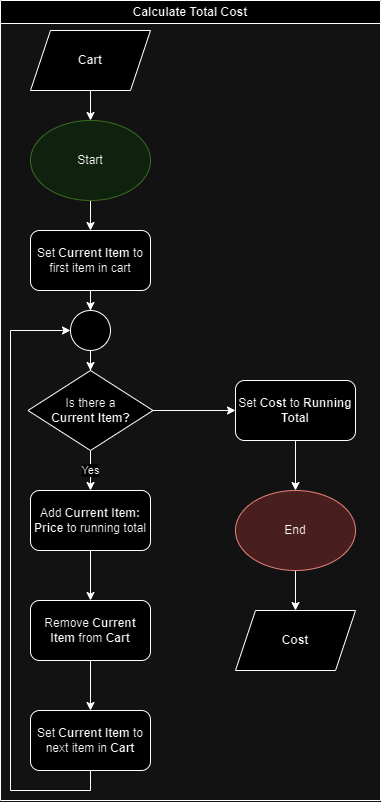

The diagram above was exported from draw.io. Its source (the exported page's mxGraphModel, read from the mxfile embedded in the PNG):
<mxGraphModel dx="1728" dy="922" grid="1" gridSize="10" guides="1" tooltips="1" connect="1" arrows="1" fold="1" page="1" pageScale="1" pageWidth="850" pageHeight="1100" math="0" shadow="0">
  <root>
    <mxCell id="0" />
    <mxCell id="1" parent="0" />
    <mxCell id="HbAws9196qEBHbhDMuGA-1" value="Calculate Total Cost" style="swimlane;whiteSpace=wrap;html=1;" vertex="1" parent="1">
      <mxGeometry x="10" y="140" width="380" height="800" as="geometry" />
    </mxCell>
    <mxCell id="HbAws9196qEBHbhDMuGA-15" value="" style="edgeStyle=orthogonalEdgeStyle;rounded=0;orthogonalLoop=1;jettySize=auto;html=1;" edge="1" parent="HbAws9196qEBHbhDMuGA-1" source="HbAws9196qEBHbhDMuGA-2" target="HbAws9196qEBHbhDMuGA-3">
      <mxGeometry relative="1" as="geometry" />
    </mxCell>
    <mxCell id="HbAws9196qEBHbhDMuGA-2" value="&lt;b&gt;Cart&lt;/b&gt;" style="shape=parallelogram;perimeter=parallelogramPerimeter;whiteSpace=wrap;html=1;fixedSize=1;" vertex="1" parent="HbAws9196qEBHbhDMuGA-1">
      <mxGeometry x="30" y="30" width="120" height="60" as="geometry" />
    </mxCell>
    <mxCell id="HbAws9196qEBHbhDMuGA-27" value="" style="edgeStyle=orthogonalEdgeStyle;rounded=0;orthogonalLoop=1;jettySize=auto;html=1;" edge="1" parent="HbAws9196qEBHbhDMuGA-1" source="HbAws9196qEBHbhDMuGA-3" target="HbAws9196qEBHbhDMuGA-22">
      <mxGeometry relative="1" as="geometry" />
    </mxCell>
    <mxCell id="HbAws9196qEBHbhDMuGA-3" value="Start" style="ellipse;whiteSpace=wrap;html=1;fillColor=#d5e8d4;strokeColor=#82b366;" vertex="1" parent="HbAws9196qEBHbhDMuGA-1">
      <mxGeometry x="30" y="120" width="120" height="80" as="geometry" />
    </mxCell>
    <mxCell id="HbAws9196qEBHbhDMuGA-5" value="&lt;b&gt;Cost&lt;/b&gt;" style="shape=parallelogram;perimeter=parallelogramPerimeter;whiteSpace=wrap;html=1;fixedSize=1;" vertex="1" parent="HbAws9196qEBHbhDMuGA-1">
      <mxGeometry x="235" y="610" width="120" height="60" as="geometry" />
    </mxCell>
    <mxCell id="HbAws9196qEBHbhDMuGA-25" value="Yes" style="edgeStyle=orthogonalEdgeStyle;rounded=0;orthogonalLoop=1;jettySize=auto;html=1;" edge="1" parent="HbAws9196qEBHbhDMuGA-1" source="HbAws9196qEBHbhDMuGA-7" target="HbAws9196qEBHbhDMuGA-24">
      <mxGeometry relative="1" as="geometry" />
    </mxCell>
    <mxCell id="HbAws9196qEBHbhDMuGA-33" value="" style="edgeStyle=orthogonalEdgeStyle;rounded=0;orthogonalLoop=1;jettySize=auto;html=1;" edge="1" parent="HbAws9196qEBHbhDMuGA-1" source="HbAws9196qEBHbhDMuGA-7" target="HbAws9196qEBHbhDMuGA-32">
      <mxGeometry relative="1" as="geometry" />
    </mxCell>
    <mxCell id="HbAws9196qEBHbhDMuGA-7" value="Is there a&lt;br&gt;&lt;b&gt;Current Item?&lt;/b&gt;" style="rhombus;whiteSpace=wrap;html=1;" vertex="1" parent="HbAws9196qEBHbhDMuGA-1">
      <mxGeometry x="27.5" y="370" width="125" height="80" as="geometry" />
    </mxCell>
    <mxCell id="HbAws9196qEBHbhDMuGA-11" value="" style="edgeStyle=orthogonalEdgeStyle;rounded=0;orthogonalLoop=1;jettySize=auto;html=1;" edge="1" parent="HbAws9196qEBHbhDMuGA-1" source="HbAws9196qEBHbhDMuGA-8" target="HbAws9196qEBHbhDMuGA-10">
      <mxGeometry relative="1" as="geometry" />
    </mxCell>
    <mxCell id="HbAws9196qEBHbhDMuGA-8" value="Remove &lt;b&gt;Current Item&lt;/b&gt; from &lt;b&gt;Cart&lt;/b&gt;" style="rounded=1;whiteSpace=wrap;html=1;" vertex="1" parent="HbAws9196qEBHbhDMuGA-1">
      <mxGeometry x="30" y="600" width="120" height="60" as="geometry" />
    </mxCell>
    <mxCell id="HbAws9196qEBHbhDMuGA-31" style="edgeStyle=orthogonalEdgeStyle;rounded=0;orthogonalLoop=1;jettySize=auto;html=1;exitX=0.5;exitY=1;exitDx=0;exitDy=0;" edge="1" parent="HbAws9196qEBHbhDMuGA-1" source="HbAws9196qEBHbhDMuGA-10" target="HbAws9196qEBHbhDMuGA-28">
      <mxGeometry relative="1" as="geometry">
        <Array as="points">
          <mxPoint x="90" y="790" />
          <mxPoint x="10" y="790" />
          <mxPoint x="10" y="330" />
        </Array>
      </mxGeometry>
    </mxCell>
    <mxCell id="HbAws9196qEBHbhDMuGA-10" value="Set &lt;b&gt;Current Item&lt;/b&gt;&amp;nbsp;to next item in &lt;b&gt;Cart&lt;/b&gt;" style="whiteSpace=wrap;html=1;rounded=1;" vertex="1" parent="HbAws9196qEBHbhDMuGA-1">
      <mxGeometry x="30" y="710" width="120" height="60" as="geometry" />
    </mxCell>
    <mxCell id="HbAws9196qEBHbhDMuGA-29" style="edgeStyle=orthogonalEdgeStyle;rounded=0;orthogonalLoop=1;jettySize=auto;html=1;exitX=0.5;exitY=1;exitDx=0;exitDy=0;" edge="1" parent="HbAws9196qEBHbhDMuGA-1" source="HbAws9196qEBHbhDMuGA-22" target="HbAws9196qEBHbhDMuGA-28">
      <mxGeometry relative="1" as="geometry" />
    </mxCell>
    <mxCell id="HbAws9196qEBHbhDMuGA-22" value="Set &lt;b&gt;Current Item&lt;/b&gt;&amp;nbsp;to first item in cart" style="rounded=1;whiteSpace=wrap;html=1;" vertex="1" parent="HbAws9196qEBHbhDMuGA-1">
      <mxGeometry x="30" y="230" width="120" height="60" as="geometry" />
    </mxCell>
    <mxCell id="HbAws9196qEBHbhDMuGA-26" value="" style="edgeStyle=orthogonalEdgeStyle;rounded=0;orthogonalLoop=1;jettySize=auto;html=1;" edge="1" parent="HbAws9196qEBHbhDMuGA-1" source="HbAws9196qEBHbhDMuGA-24" target="HbAws9196qEBHbhDMuGA-8">
      <mxGeometry relative="1" as="geometry" />
    </mxCell>
    <mxCell id="HbAws9196qEBHbhDMuGA-24" value="Add &lt;b&gt;Current Item: Price&lt;/b&gt;&amp;nbsp;to running total" style="rounded=1;whiteSpace=wrap;html=1;" vertex="1" parent="HbAws9196qEBHbhDMuGA-1">
      <mxGeometry x="30" y="490" width="120" height="60" as="geometry" />
    </mxCell>
    <mxCell id="HbAws9196qEBHbhDMuGA-30" style="edgeStyle=orthogonalEdgeStyle;rounded=0;orthogonalLoop=1;jettySize=auto;html=1;" edge="1" parent="HbAws9196qEBHbhDMuGA-1" source="HbAws9196qEBHbhDMuGA-28" target="HbAws9196qEBHbhDMuGA-7">
      <mxGeometry relative="1" as="geometry" />
    </mxCell>
    <mxCell id="HbAws9196qEBHbhDMuGA-28" value="" style="ellipse;whiteSpace=wrap;html=1;aspect=fixed;" vertex="1" parent="HbAws9196qEBHbhDMuGA-1">
      <mxGeometry x="70" y="310" width="40" height="40" as="geometry" />
    </mxCell>
    <mxCell id="HbAws9196qEBHbhDMuGA-35" value="" style="edgeStyle=orthogonalEdgeStyle;rounded=0;orthogonalLoop=1;jettySize=auto;html=1;" edge="1" parent="HbAws9196qEBHbhDMuGA-1" source="HbAws9196qEBHbhDMuGA-32" target="HbAws9196qEBHbhDMuGA-34">
      <mxGeometry relative="1" as="geometry" />
    </mxCell>
    <mxCell id="HbAws9196qEBHbhDMuGA-32" value="Set &lt;b&gt;Cost&lt;/b&gt;&amp;nbsp;to &lt;b&gt;Running Total&lt;/b&gt;" style="rounded=1;whiteSpace=wrap;html=1;" vertex="1" parent="HbAws9196qEBHbhDMuGA-1">
      <mxGeometry x="235" y="380" width="120" height="60" as="geometry" />
    </mxCell>
    <mxCell id="HbAws9196qEBHbhDMuGA-36" value="" style="edgeStyle=orthogonalEdgeStyle;rounded=0;orthogonalLoop=1;jettySize=auto;html=1;" edge="1" parent="HbAws9196qEBHbhDMuGA-1" source="HbAws9196qEBHbhDMuGA-34" target="HbAws9196qEBHbhDMuGA-5">
      <mxGeometry relative="1" as="geometry" />
    </mxCell>
    <mxCell id="HbAws9196qEBHbhDMuGA-34" value="End" style="ellipse;whiteSpace=wrap;html=1;fillColor=#f8cecc;strokeColor=#b85450;" vertex="1" parent="HbAws9196qEBHbhDMuGA-1">
      <mxGeometry x="235" y="490" width="120" height="80" as="geometry" />
    </mxCell>
  </root>
</mxGraphModel>